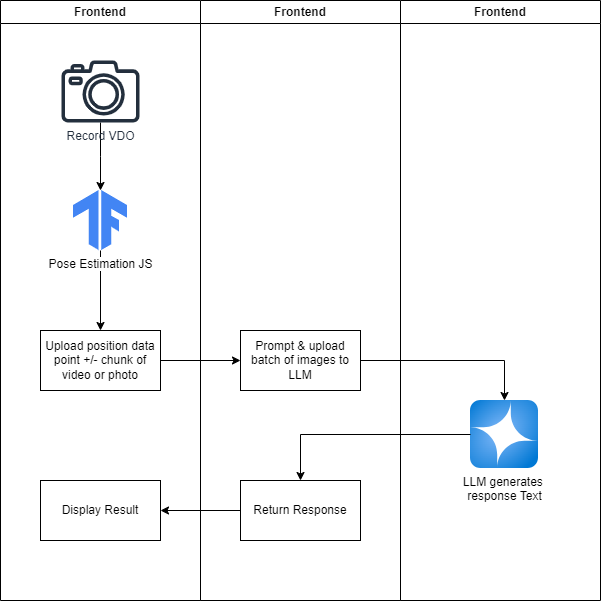

The diagram above was exported from draw.io. Its source (the exported page's mxGraphModel, read from the mxfile embedded in the PNG):
<mxGraphModel dx="1134" dy="730" grid="1" gridSize="10" guides="1" tooltips="1" connect="1" arrows="1" fold="1" page="1" pageScale="1" pageWidth="1169" pageHeight="827" math="0" shadow="0">
  <root>
    <mxCell id="0" />
    <mxCell id="1" parent="0" />
    <mxCell id="UCztmwrkUHXsPflFnEiO-1" value="Frontend" style="swimlane;whiteSpace=wrap;html=1;" vertex="1" parent="1">
      <mxGeometry x="80" y="40" width="200" height="600" as="geometry" />
    </mxCell>
    <mxCell id="P-Jnw3JoM_MhNi4tm8fI-57" value="" style="edgeStyle=orthogonalEdgeStyle;rounded=0;orthogonalLoop=1;jettySize=auto;html=1;" edge="1" parent="UCztmwrkUHXsPflFnEiO-1" source="P-Jnw3JoM_MhNi4tm8fI-2" target="P-Jnw3JoM_MhNi4tm8fI-56">
      <mxGeometry relative="1" as="geometry" />
    </mxCell>
    <mxCell id="P-Jnw3JoM_MhNi4tm8fI-2" value="Pose Estimation JS" style="editableCssRules=.*;html=1;shape=image;verticalLabelPosition=bottom;labelBackgroundColor=#ffffff;verticalAlign=top;aspect=fixed;imageAspect=0;image=data:image/svg+xml,(base64 omitted: 584 chars);" vertex="1" parent="UCztmwrkUHXsPflFnEiO-1">
      <mxGeometry x="73" y="190" width="54" height="60" as="geometry" />
    </mxCell>
    <mxCell id="P-Jnw3JoM_MhNi4tm8fI-56" value="Upload position data point +/- chunk of video or photo" style="whiteSpace=wrap;html=1;verticalAlign=middle;labelBackgroundColor=#ffffff;" vertex="1" parent="UCztmwrkUHXsPflFnEiO-1">
      <mxGeometry x="40" y="330" width="120" height="60" as="geometry" />
    </mxCell>
    <mxCell id="-4AVLkE-7GpLBsbBCgkk-1" value="Display Result" style="rounded=0;whiteSpace=wrap;html=1;" vertex="1" parent="UCztmwrkUHXsPflFnEiO-1">
      <mxGeometry x="40" y="480" width="120" height="60" as="geometry" />
    </mxCell>
    <mxCell id="UCztmwrkUHXsPflFnEiO-2" value="Frontend" style="swimlane;whiteSpace=wrap;html=1;" vertex="1" parent="1">
      <mxGeometry x="280" y="40" width="200" height="600" as="geometry" />
    </mxCell>
    <mxCell id="DSfsmGC978YHwj-bfiVg-1" value="Prompt &amp;amp; upload batch of images to LLM" style="rounded=0;whiteSpace=wrap;html=1;" vertex="1" parent="UCztmwrkUHXsPflFnEiO-2">
      <mxGeometry x="40" y="330" width="120" height="60" as="geometry" />
    </mxCell>
    <mxCell id="uCwQrPRuNn618goSDQ0J-1" value="Return Response" style="rounded=0;whiteSpace=wrap;html=1;" vertex="1" parent="UCztmwrkUHXsPflFnEiO-2">
      <mxGeometry x="40" y="480" width="120" height="60" as="geometry" />
    </mxCell>
    <mxCell id="UCztmwrkUHXsPflFnEiO-3" value="Frontend" style="swimlane;whiteSpace=wrap;html=1;" vertex="1" parent="1">
      <mxGeometry x="480" y="40" width="200" height="600" as="geometry" />
    </mxCell>
    <mxCell id="EzjSTKAt8QwQp2ERkRnE-1" value="LLM generates&amp;nbsp;&lt;div&gt;response Text&lt;/div&gt;" style="image;aspect=fixed;html=1;points=[];align=center;fontSize=12;image=img/lib/azure2/ai_machine_learning/Azure_OpenAI.svg;" vertex="1" parent="UCztmwrkUHXsPflFnEiO-3">
      <mxGeometry x="70" y="400" width="68" height="68" as="geometry" />
    </mxCell>
    <mxCell id="P-Jnw3JoM_MhNi4tm8fI-3" value="" style="edgeStyle=orthogonalEdgeStyle;rounded=0;orthogonalLoop=1;jettySize=auto;html=1;" edge="1" parent="1" source="P-Jnw3JoM_MhNi4tm8fI-1" target="P-Jnw3JoM_MhNi4tm8fI-2">
      <mxGeometry relative="1" as="geometry" />
    </mxCell>
    <mxCell id="P-Jnw3JoM_MhNi4tm8fI-1" value="Record VDO" style="sketch=0;outlineConnect=0;fontColor=#232F3E;gradientColor=none;fillColor=#232F3D;strokeColor=none;dashed=0;verticalLabelPosition=bottom;verticalAlign=top;align=center;html=1;fontSize=12;fontStyle=0;aspect=fixed;pointerEvents=1;shape=mxgraph.aws4.camera2;" vertex="1" parent="1">
      <mxGeometry x="141" y="100" width="78" height="62" as="geometry" />
    </mxCell>
    <mxCell id="DSfsmGC978YHwj-bfiVg-2" value="" style="edgeStyle=orthogonalEdgeStyle;rounded=0;orthogonalLoop=1;jettySize=auto;html=1;" edge="1" parent="1" source="P-Jnw3JoM_MhNi4tm8fI-56" target="DSfsmGC978YHwj-bfiVg-1">
      <mxGeometry relative="1" as="geometry" />
    </mxCell>
    <mxCell id="EzjSTKAt8QwQp2ERkRnE-2" value="" style="edgeStyle=orthogonalEdgeStyle;rounded=0;orthogonalLoop=1;jettySize=auto;html=1;" edge="1" parent="1" source="DSfsmGC978YHwj-bfiVg-1" target="EzjSTKAt8QwQp2ERkRnE-1">
      <mxGeometry relative="1" as="geometry" />
    </mxCell>
    <mxCell id="uCwQrPRuNn618goSDQ0J-2" value="" style="edgeStyle=orthogonalEdgeStyle;rounded=0;orthogonalLoop=1;jettySize=auto;html=1;" edge="1" parent="1" source="EzjSTKAt8QwQp2ERkRnE-1" target="uCwQrPRuNn618goSDQ0J-1">
      <mxGeometry relative="1" as="geometry" />
    </mxCell>
    <mxCell id="-4AVLkE-7GpLBsbBCgkk-2" value="" style="edgeStyle=orthogonalEdgeStyle;rounded=0;orthogonalLoop=1;jettySize=auto;html=1;" edge="1" parent="1" source="uCwQrPRuNn618goSDQ0J-1" target="-4AVLkE-7GpLBsbBCgkk-1">
      <mxGeometry relative="1" as="geometry" />
    </mxCell>
  </root>
</mxGraphModel>